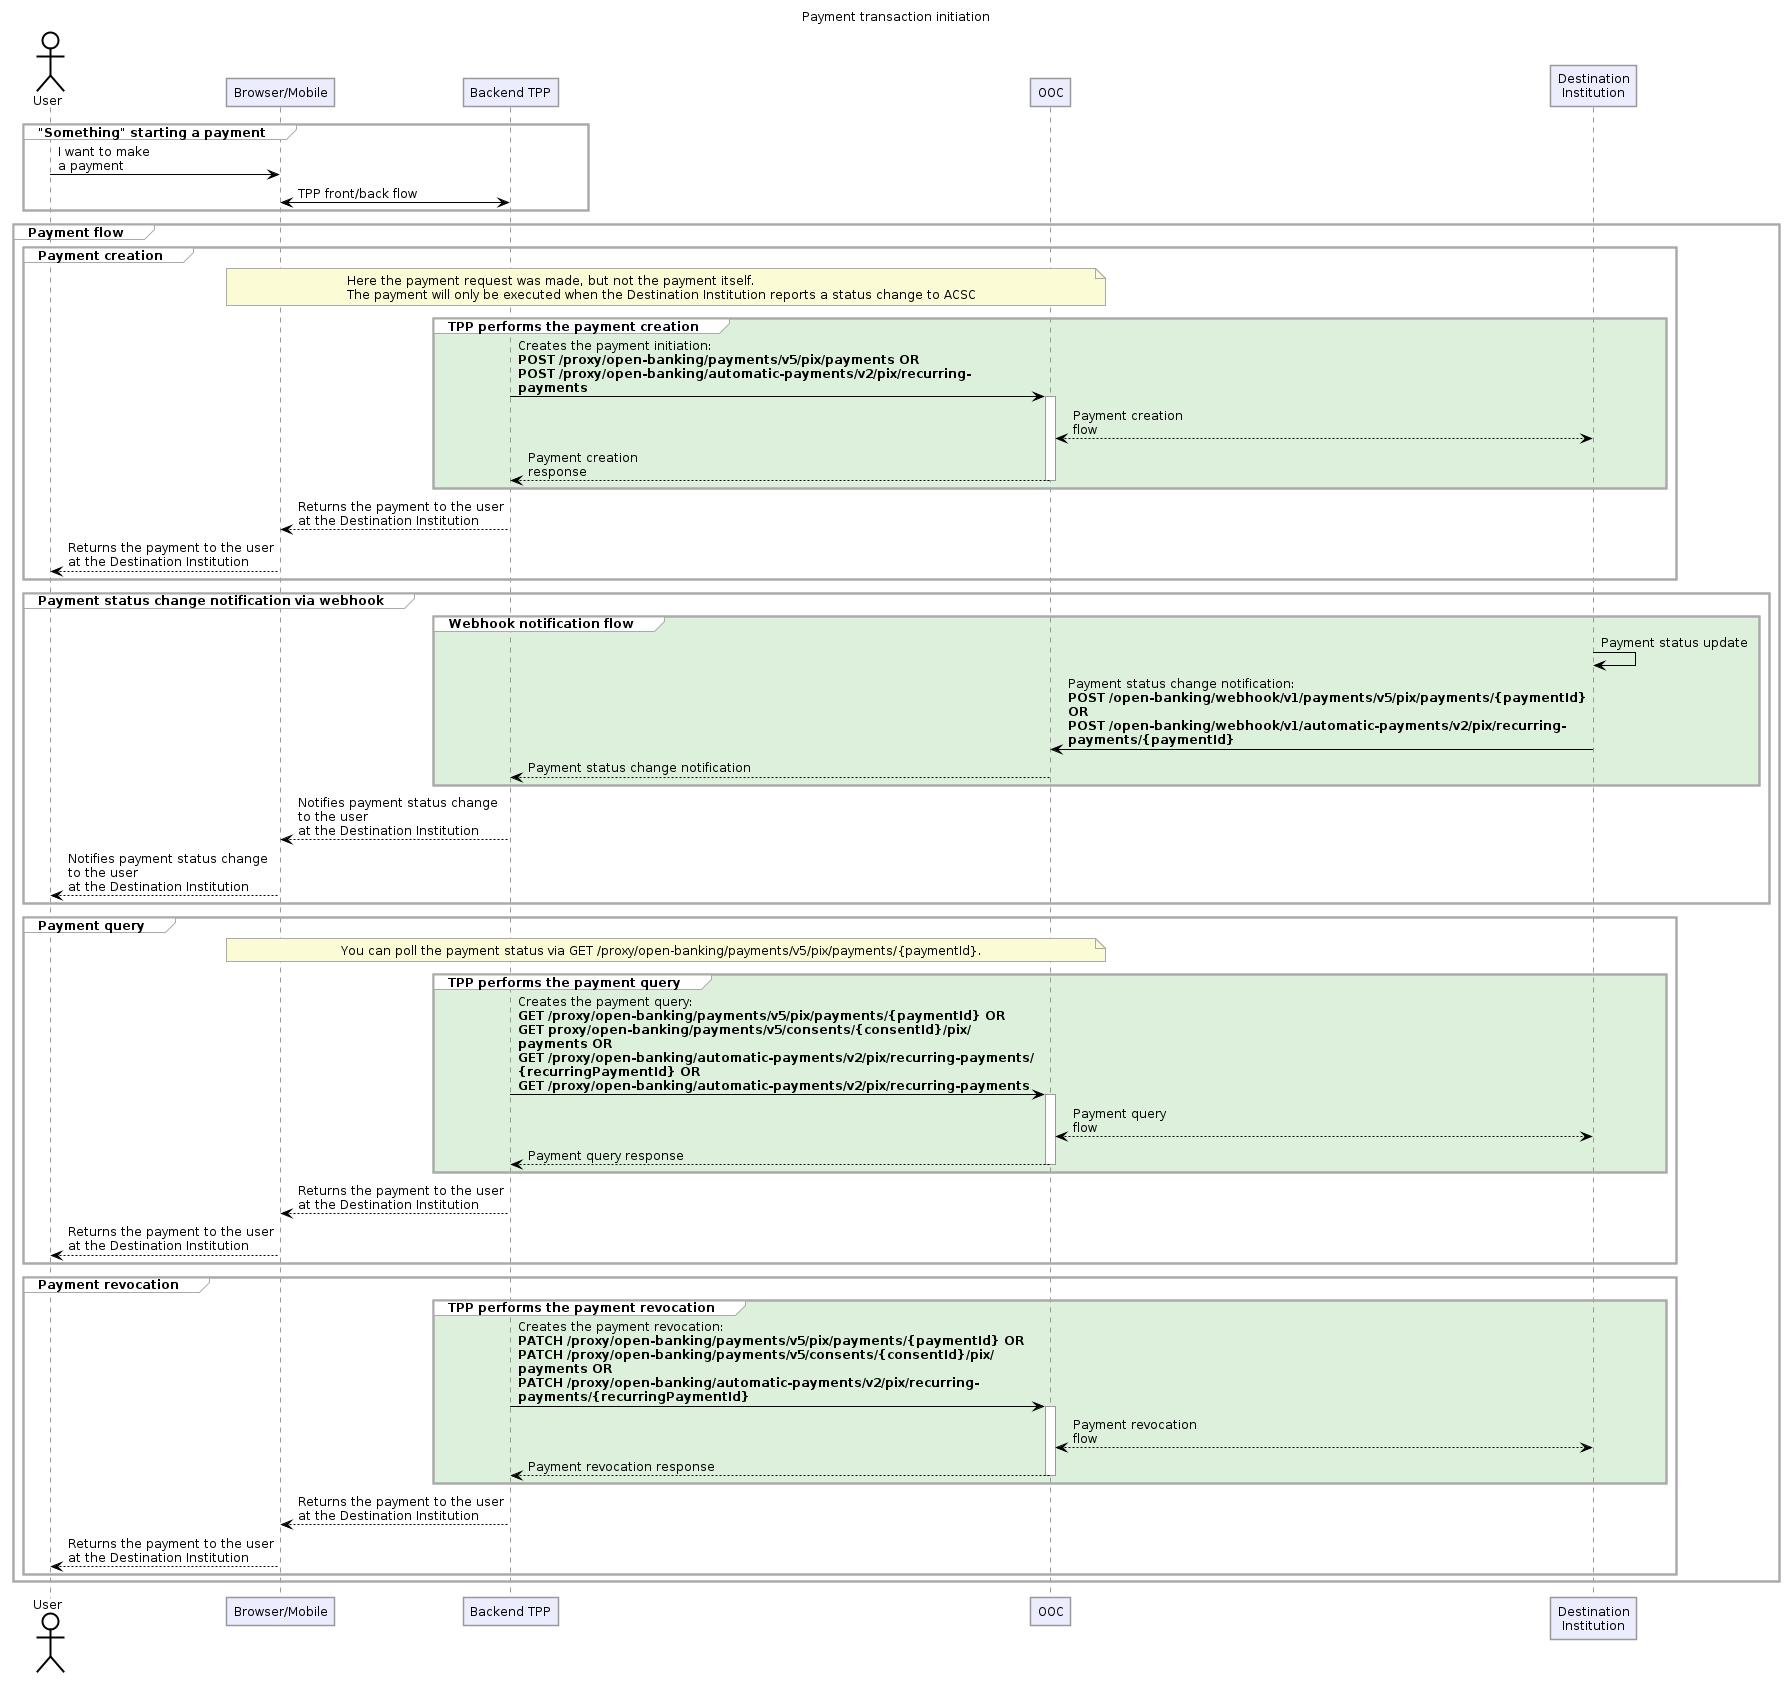

The diagram above was rendered by PlantUML. Its source (embedded in the PNG):
@startuml
skinparam backgroundColor white
skinparam shadowing false
skinparam defaultFontName Helvetica
skinparam defaultFontSize 12
skinparam sequenceMessageAlign left
skinparam maxMessageSize 520
skinparam ParticipantPadding 20
skinparam BoxPadding 10
skinparam sequence {
  ArrowColor #000000
  ArrowFontColor #000000
  LifeLineBorderColor #999999
  LifeLineBackgroundColor #FFFFFF
  ParticipantBackgroundColor #ECECFF
  ParticipantBorderColor #999999
  ParticipantFontColor #000000
  ActorBackgroundColor #FFFFFF
  ActorBorderColor #000000
  ActorFontColor #000000
  GroupBackgroundColor #FFFFFF
  GroupBorderColor #AAAAAA
  GroupFontColor #000000
  GroupHeaderFontColor #000000
  GroupBodyBackgroundColor #FFFFFF
}
skinparam note {
  BackgroundColor #FBFBD5
  BorderColor #AAAAAA
  FontColor #000000
}
title Payment transaction initiation

actor "User" as U
participant "Browser/Mobile" as B
participant "Backend TPP" as T
participant "OOC" as O
participant "Destination\nInstitution" as I

group "Something" starting a payment
  U -> B : I want to make\na payment
  B <-> T : TPP front/back flow
end

group Payment flow
  group Payment creation
    note over B, O
      Here the payment request was made, but not the payment itself.
      The payment will only be executed when the Destination Institution reports a status change to ACSC
    end note
    group #DCF0DC TPP performs the payment creation
      T -> O : Creates the payment initiation:\n**POST /proxy/open-banking/payments/v5/pix/payments OR**\n**POST /proxy/open-banking/automatic-payments/v2/pix/recurring-payments**
      activate O
      O <--> I : Payment creation\nflow
      O --> T : Payment creation\nresponse
      deactivate O
    end
    T --> B : Returns the payment to the user\nat the Destination Institution
    B --> U : Returns the payment to the user\nat the Destination Institution
  end

  group Payment status change notification via webhook
    group #DCF0DC Webhook notification flow
      I -> I : Payment status update
      I -> O : Payment status change notification:\n**POST /open-banking/webhook/v1/payments/v5/pix/payments/{paymentId} OR**\n**POST /open-banking/webhook/v1/automatic-payments/v2/pix/recurring-payments/{paymentId}**
      O --> T : Payment status change notification
    end
    T --> B : Notifies payment status change\nto the user\nat the Destination Institution
    B --> U : Notifies payment status change\nto the user\nat the Destination Institution
  end

  group Payment query
    note over B, O
      You can poll the payment status via GET /proxy/open-banking/payments/v5/pix/payments/{paymentId}.
    end note
    group #DCF0DC TPP performs the payment query
      T -> O : Creates the payment query:\n**GET /proxy/open-banking/payments/v5/pix/payments/{paymentId} OR**\n**GET proxy/open-banking/payments/v5/consents/{consentId}/pix/payments OR**\n**GET /proxy/open-banking/automatic-payments/v2/pix/recurring-payments/{recurringPaymentId} OR**\n**GET /proxy/open-banking/automatic-payments/v2/pix/recurring-payments**
      activate O
      O <--> I : Payment query\nflow
      O --> T : Payment query response
      deactivate O
    end
    T --> B : Returns the payment to the user\nat the Destination Institution
    B --> U : Returns the payment to the user\nat the Destination Institution
  end

  group Payment revocation
    group #DCF0DC TPP performs the payment revocation
      T -> O : Creates the payment revocation:\n**PATCH /proxy/open-banking/payments/v5/pix/payments/{paymentId} OR**\n**PATCH /proxy/open-banking/payments/v5/consents/{consentId}/pix/payments OR**\n**PATCH /proxy/open-banking/automatic-payments/v2/pix/recurring-payments/{recurringPaymentId}**
      activate O
      O <--> I : Payment revocation\nflow
      O --> T : Payment revocation response
      deactivate O
    end
    T --> B : Returns the payment to the user\nat the Destination Institution
    B --> U : Returns the payment to the user\nat the Destination Institution
  end
end
@enduml